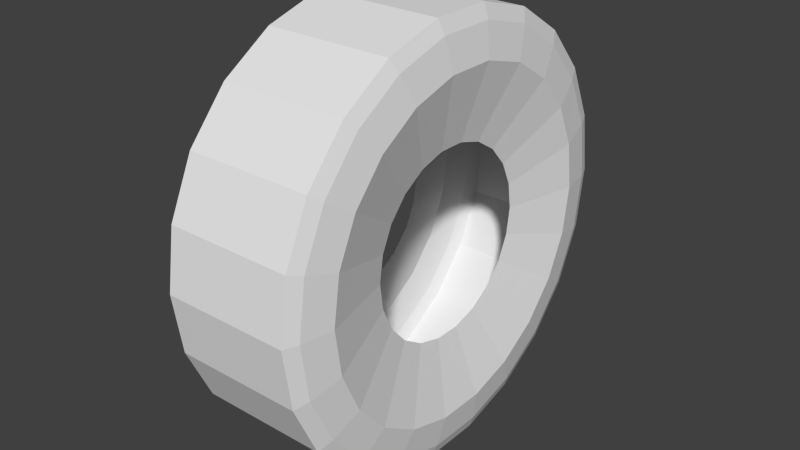# Source: valter.blend  (saved by Blender 2.76.0; exported with 4.5.12 LTS)
import bpy
from mathutils import Matrix  # noqa: F401  (used for matrix-valued properties, if any)

bpy.ops.wm.read_factory_settings(use_empty=True)
scene = bpy.context.scene
scene.name = 'Scene'

# ---- collections
col_collection_1 = bpy.data.collections.new('Collection 1'); scene.collection.children.link(col_collection_1)

# ---- world
world_world = bpy.data.worlds.new('World'); scene.world = world_world
world_world.color = (0.05088, 0.05088, 0.05088)
world_world.use_sun_shadow = False
world_world.sun_shadow_jitter_overblur = 0.0
world_world.cycles.sampling_method = 'MANUAL'
world_world.cycles.sample_map_resolution = 256

# ---- meshes
me_circle_004 = bpy.data.meshes.new('Circle.004')
me_circle_004.from_pydata([(0.03803, 0.1295, -0.04), (0.07299, 0.1136, -0.04), (0.102, 0.08841, -0.04), (0.1228, 0.05608, -0.04), (0.1336, 0.01921, -0.04), (0.1336, -0.01921, -0.04), (0.1228, -0.05608, -0.04), (0.102, -0.08841, -0.04), (0.07299, -0.1136, -0.04), (0.03803, -0.1295, -0.04), (-1.689e-08, -0.135, -0.04), (-0.03803, -0.1295, -0.04), (-0.07299, -0.1136, -0.04), (-0.102, -0.08841, -0.04), (-0.1228, -0.05608, -0.04), (-0.1336, -0.01921, -0.04), (-0.1336, 0.01921, -0.04), (-0.1228, 0.05608, -0.04), (-0.102, 0.08841, -0.04), (-0.07299, 0.1136, -0.04), (-0.03803, 0.1295, -0.04), (3.492e-09, 0.135, -0.04), (0.03552, 0.121, -0.04348), (0.06815, 0.106, -0.04348), (0.09527, 0.08255, -0.04348), (0.1147, 0.05237, -0.04348), (0.1248, 0.01794, -0.04348), (0.1248, -0.01794, -0.04348), (0.1147, -0.05237, -0.04348), (0.09527, -0.08255, -0.04348), (0.06815, -0.106, -0.04348), (0.03552, -0.121, -0.04348), (-1.473e-08, -0.1261, -0.04348), (-0.03552, -0.121, -0.04348), (-0.06815, -0.106, -0.04348), (-0.09527, -0.08255, -0.04348), (-0.1147, -0.05237, -0.04348), (-0.1248, -0.01794, -0.04348), (-0.1248, 0.01794, -0.04348), (-0.1147, 0.05237, -0.04348), (-0.09527, 0.08255, -0.04348), (-0.06815, 0.106, -0.04348), (-0.03552, 0.121, -0.04348), (4.307e-09, 0.1261, -0.04348), (0.02978, 0.1014, -0.04702), (0.05715, 0.08892, -0.04702), (0.07989, 0.06922, -0.04702), (0.09615, 0.04391, -0.04702), (0.1046, 0.01504, -0.04702), (0.1046, -0.01504, -0.04702), (0.09615, -0.04391, -0.04702), (0.07989, -0.06922, -0.04702), (0.05715, -0.08892, -0.04702), (0.02978, -0.1014, -0.04702), (-9.152e-09, -0.1057, -0.04702), (-0.02978, -0.1014, -0.04702), (-0.05715, -0.08892, -0.04702), (-0.07989, -0.06922, -0.04702), (-0.09615, -0.04391, -0.04702), (-0.1046, -0.01504, -0.04702), (-0.1046, 0.01504, -0.04702), (-0.09615, 0.04391, -0.04702), (-0.07989, 0.06922, -0.04702), (-0.05715, 0.08892, -0.04702), (-0.02978, 0.1014, -0.04702), (6.809e-09, 0.1057, -0.04702), (0.01651, 0.05622, -0.03542), (0.03168, 0.04929, -0.03542), (0.04428, 0.03837, -0.03542), (0.0533, 0.02434, -0.03542), (0.058, 0.008339, -0.03542), (0.058, -0.008339, -0.03542), (0.0533, -0.02434, -0.03542), (0.04428, -0.03837, -0.03542), (0.03168, -0.04929, -0.03542), (0.01651, -0.05622, -0.03542), (2.892e-09, -0.05859, -0.03542), (-0.01651, -0.05622, -0.03542), (-0.03168, -0.04929, -0.03542), (-0.04428, -0.03837, -0.03542), (-0.0533, -0.02434, -0.03542), (-0.058, -0.008339, -0.03542), (-0.058, 0.008339, -0.03542), (-0.0533, 0.02434, -0.03542), (-0.04428, 0.03837, -0.03542), (-0.03168, 0.04929, -0.03542), (-0.01651, 0.05622, -0.03542), (1.174e-08, 0.05859, -0.03542), (0.03803, 0.1295, 0.04), (0.07299, 0.1136, 0.04), (0.102, 0.08841, 0.04), (0.1228, 0.05608, 0.04), (0.1336, 0.01921, 0.04), (0.1336, -0.01921, 0.04), (0.1228, -0.05608, 0.04), (0.102, -0.08841, 0.04), (0.07299, -0.1136, 0.04), (0.03803, -0.1295, 0.04), (-1.689e-08, -0.135, 0.04), (-0.03803, -0.1295, 0.04), (-0.07299, -0.1136, 0.04), (-0.102, -0.08841, 0.04), (-0.1228, -0.05608, 0.04), (-0.1336, -0.01921, 0.04), (-0.1336, 0.01921, 0.04), (-0.1228, 0.05608, 0.04), (-0.102, 0.08841, 0.04), (-0.07299, 0.1136, 0.04), (-0.03803, 0.1295, 0.04), (3.492e-09, 0.135, 0.04), (4.718e-10, 0.135, -1.49e-08), (-0.03803, 0.1295, -1.49e-08), (-0.07299, 0.1136, -1.49e-08), (-0.102, 0.08841, -1.49e-08), (-0.1228, 0.05608, -1.49e-08), (-0.1336, 0.01921, -1.49e-08), (-0.1336, -0.01921, -1.49e-08), (-0.1228, -0.05608, -1.49e-08), (-0.102, -0.08841, -1.49e-08), (-0.07299, -0.1136, -1.49e-08), (-0.03803, -0.1295, -1.49e-08), (-1.991e-08, -0.135, -1.49e-08), (0.03803, -0.1295, -1.49e-08), (0.07299, -0.1136, -1.49e-08), (0.102, -0.08841, -1.49e-08), (0.1228, -0.05608, -1.49e-08), (0.1336, -0.01921, -1.49e-08), (0.1336, 0.01921, -1.49e-08), (0.1228, 0.05608, -1.49e-08), (0.102, 0.08841, -1.49e-08), (0.07299, 0.1136, -1.49e-08), (0.03803, 0.1295, -1.49e-08), (0.03552, 0.121, 0.04348), (0.06815, 0.106, 0.04348), (0.09527, 0.08255, 0.04348), (0.1147, 0.05237, 0.04348), (0.1248, 0.01794, 0.04348), (0.1248, -0.01794, 0.04348), (0.1147, -0.05237, 0.04348), (0.09527, -0.08255, 0.04348), (0.06815, -0.106, 0.04348), (0.03552, -0.121, 0.04348), (-1.473e-08, -0.1261, 0.04348), (-0.03552, -0.121, 0.04348), (-0.06815, -0.106, 0.04348), (-0.09527, -0.08255, 0.04348), (-0.1147, -0.05237, 0.04348), (-0.1248, -0.01794, 0.04348), (-0.1248, 0.01794, 0.04348), (-0.1147, 0.05237, 0.04348), (-0.09527, 0.08255, 0.04348), (-0.06815, 0.106, 0.04348), (-0.03552, 0.121, 0.04348), (4.307e-09, 0.1261, 0.04348), (0.02978, 0.1014, 0.04702), (0.05715, 0.08892, 0.04702), (0.07989, 0.06922, 0.04702), (0.09615, 0.04391, 0.04702), (0.1046, 0.01504, 0.04702), (0.1046, -0.01504, 0.04702), (0.09615, -0.04391, 0.04702), (0.07989, -0.06922, 0.04702), (0.05715, -0.08892, 0.04702), (0.02978, -0.1014, 0.04702), (-9.152e-09, -0.1057, 0.04702), (-0.02978, -0.1014, 0.04702), (-0.05715, -0.08892, 0.04702), (-0.07989, -0.06922, 0.04702), (-0.09615, -0.04391, 0.04702), (-0.1046, -0.01504, 0.04702), (-0.1046, 0.01504, 0.04702), (-0.09615, 0.04391, 0.04702), (-0.07989, 0.06922, 0.04702), (-0.05715, 0.08892, 0.04702), (-0.02978, 0.1014, 0.04702), (6.809e-09, 0.1057, 0.04702), (0.01651, 0.05622, 0.03542), (0.03168, 0.04929, 0.03542), (0.04428, 0.03837, 0.03542), (0.0533, 0.02434, 0.03542), (0.058, 0.008339, 0.03542), (0.058, -0.008339, 0.03542), (0.0533, -0.02434, 0.03542), (0.04428, -0.03837, 0.03542), (0.03168, -0.04929, 0.03542), (0.01651, -0.05622, 0.03542), (1.455e-09, -0.05859, 0.03542), (-0.01651, -0.05622, 0.03542), (-0.03168, -0.04929, 0.03542), (-0.04428, -0.03837, 0.03542), (-0.0533, -0.02434, 0.03542), (-0.058, -0.008339, 0.03542), (-0.058, 0.008339, 0.03542), (-0.0533, 0.02434, 0.03542), (-0.04428, 0.03837, 0.03542), (-0.03168, 0.04929, 0.03542), (-0.01651, 0.05622, 0.03542), (1.03e-08, 0.05859, 0.03542)], [], [(13, 14, 36, 35), (6, 7, 29, 28), (21, 0, 22, 43), (14, 15, 37, 36), (7, 8, 30, 29), (0, 1, 23, 22), (15, 16, 38, 37), (8, 9, 31, 30), (1, 2, 24, 23), (16, 17, 39, 38), (9, 10, 32, 31), (2, 3, 25, 24), (17, 18, 40, 39), (10, 11, 33, 32), (3, 4, 26, 25), (18, 19, 41, 40), (11, 12, 34, 33), (4, 5, 27, 26), (19, 20, 42, 41), (12, 13, 35, 34), (5, 6, 28, 27), (20, 21, 43, 42), (28, 29, 51, 50), (43, 22, 44, 65), (36, 37, 59, 58), (29, 30, 52, 51), (22, 23, 45, 44), (37, 38, 60, 59), (30, 31, 53, 52), (23, 24, 46, 45), (38, 39, 61, 60), (31, 32, 54, 53), (24, 25, 47, 46), (39, 40, 62, 61), (32, 33, 55, 54), (25, 26, 48, 47), (40, 41, 63, 62), (33, 34, 56, 55), (26, 27, 49, 48), (41, 42, 64, 63), (34, 35, 57, 56), (27, 28, 50, 49), (42, 43, 65, 64), (35, 36, 58, 57), (60, 61, 83, 82), (53, 54, 76, 75), (46, 47, 69, 68), (61, 62, 84, 83), (54, 55, 77, 76), (47, 48, 70, 69), (62, 63, 85, 84), (55, 56, 78, 77), (48, 49, 71, 70), (63, 64, 86, 85), (56, 57, 79, 78), (49, 50, 72, 71), (64, 65, 87, 86), (57, 58, 80, 79), (50, 51, 73, 72), (65, 44, 66, 87), (58, 59, 81, 80), (51, 52, 74, 73), (44, 45, 67, 66), (59, 60, 82, 81), (52, 53, 75, 74), (45, 46, 68, 67), (125, 94, 95, 124), (110, 109, 88, 131), (117, 102, 103, 116), (124, 95, 96, 123), (131, 88, 89, 130), (116, 103, 104, 115), (123, 96, 97, 122), (130, 89, 90, 129), (115, 104, 105, 114), (122, 97, 98, 121), (129, 90, 91, 128), (114, 105, 106, 113), (121, 98, 99, 120), (128, 91, 92, 127), (113, 106, 107, 112), (120, 99, 100, 119), (127, 92, 93, 126), (112, 107, 108, 111), (119, 100, 101, 118), (126, 93, 94, 125), (111, 108, 109, 110), (118, 101, 102, 117), (101, 145, 146, 102), (94, 138, 139, 95), (109, 153, 132, 88), (102, 146, 147, 103), (95, 139, 140, 96), (88, 132, 133, 89), (103, 147, 148, 104), (96, 140, 141, 97), (89, 133, 134, 90), (104, 148, 149, 105), (97, 141, 142, 98), (90, 134, 135, 91), (105, 149, 150, 106), (98, 142, 143, 99), (91, 135, 136, 92), (106, 150, 151, 107), (99, 143, 144, 100), (92, 136, 137, 93), (107, 151, 152, 108), (100, 144, 145, 101), (93, 137, 138, 94), (108, 152, 153, 109), (138, 160, 161, 139), (153, 175, 154, 132), (146, 168, 169, 147), (139, 161, 162, 140), (132, 154, 155, 133), (147, 169, 170, 148), (140, 162, 163, 141), (133, 155, 156, 134), (148, 170, 171, 149), (141, 163, 164, 142), (134, 156, 157, 135), (149, 171, 172, 150), (142, 164, 165, 143), (135, 157, 158, 136), (150, 172, 173, 151), (143, 165, 166, 144), (136, 158, 159, 137), (151, 173, 174, 152), (144, 166, 167, 145), (137, 159, 160, 138), (152, 174, 175, 153), (145, 167, 168, 146), (170, 192, 193, 171), (163, 185, 186, 164), (156, 178, 179, 157), (171, 193, 194, 172), (164, 186, 187, 165), (157, 179, 180, 158), (172, 194, 195, 173), (165, 187, 188, 166), (158, 180, 181, 159), (173, 195, 196, 174), (166, 188, 189, 167), (159, 181, 182, 160), (174, 196, 197, 175), (167, 189, 190, 168), (160, 182, 183, 161), (175, 197, 176, 154), (168, 190, 191, 169), (161, 183, 184, 162), (154, 176, 177, 155), (169, 191, 192, 170), (162, 184, 185, 163), (155, 177, 178, 156), (125, 124, 7, 6), (110, 131, 0, 21), (117, 116, 15, 14), (124, 123, 8, 7), (131, 130, 1, 0), (116, 115, 16, 15), (123, 122, 9, 8), (130, 129, 2, 1), (115, 114, 17, 16), (122, 121, 10, 9), (129, 128, 3, 2), (114, 113, 18, 17), (121, 120, 11, 10), (128, 127, 4, 3), (113, 112, 19, 18), (120, 119, 12, 11), (127, 126, 5, 4), (112, 111, 20, 19), (119, 118, 13, 12), (126, 125, 6, 5), (111, 110, 21, 20), (118, 117, 14, 13)])
me_circle_004.use_remesh_preserve_volume = False
me_circle_004.use_remesh_preserve_attributes = False
me_circle_004.use_mirror_vertex_groups = False
me_circle_004.update()

# ---- objects
ob_circle_001 = bpy.data.objects.new('Circle.001', me_circle_004)

# ---- transforms, parenting, visibility, modifiers, constraints
ob_circle_001.location = (0.0, 0.0, 0.0)
ob_circle_001.rotation_euler = (-0.0, 1.571, 0.0)
ob_circle_001.lineart.crease_threshold = 0.0

# ---- collection membership
col_collection_1.objects.link(ob_circle_001)

# ---- scene / render settings (as saved in the file)
scene.frame_start = 1; scene.frame_end = 250; scene.frame_set(1)
scene.render.engine = 'BLENDER_EEVEE_NEXT'
scene.render.resolution_percentage = 50
scene.render.dither_intensity = 0.0
scene.cycles.use_denoising = False
scene.cycles.samples = 10
scene.cycles.sampling_pattern = 'TABULATED_SOBOL'
scene.cycles.light_sampling_threshold = 0.0
scene.cycles.use_adaptive_sampling = False
scene.cycles.use_light_tree = False
scene.cycles.blur_glossy = 0.0
scene.cycles.pixel_filter_type = 'GAUSSIAN'
scene.cycles.sample_clamp_indirect = 0.0
scene.view_settings.view_transform = 'Standard'
bpy.context.view_layer.update()

# ---- added for rendering (the .blend has no active camera and no usable light): camera, sun
cam_auto = bpy.data.cameras.new('AutoCamera')
cam_auto.lens = 50.0
cam_auto.sensor_width = 36.0
cam_auto.clip_end = 1000.0
ob_auto_camera = bpy.data.objects.new('AutoCamera', cam_auto)
scene.collection.objects.link(ob_auto_camera)
ob_auto_camera.location = (0.362098, -0.434517, 0.289678)
ob_auto_camera.rotation_euler = (1.09748, -7.21219e-08, 0.694738)
scene.camera = ob_auto_camera
light_auto_sun = bpy.data.lights.new('AutoSun', 'SUN')
light_auto_sun.energy = 3.0
light_auto_sun.angle = 0.0523599
ob_auto_sun = bpy.data.objects.new('AutoSun', light_auto_sun)
scene.collection.objects.link(ob_auto_sun)
ob_auto_sun.rotation_euler = (0.872665, 0.174533, 0.523599)
bpy.context.view_layer.update()
